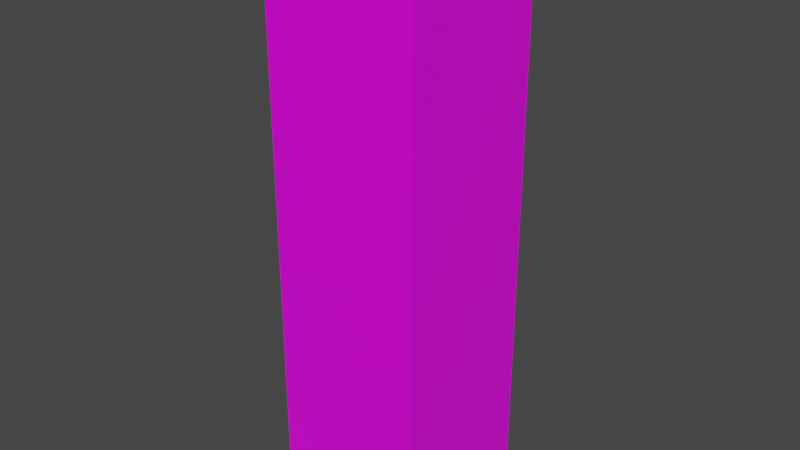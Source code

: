 # Source: Iris_Dark.blend  (saved by Blender 2.82.7; exported with 4.5.12 LTS)
import bpy
from mathutils import Matrix  # noqa: F401  (used for matrix-valued properties, if any)

bpy.ops.wm.read_factory_settings(use_empty=True)
scene = bpy.context.scene
scene.name = 'Scene'

# ---- collections
col_collection = bpy.data.collections.new('Collection'); scene.collection.children.link(col_collection)

# ---- images (referenced by path relative to the original .blend; pixels are not part of the script)
import os
ASSET_DIR = os.environ.get("B2B_ASSET_DIR", "")  # directory of the original .blend (textures are referenced by path, not embedded)
HERE = os.path.dirname(os.path.abspath(__file__))  # packed textures are extracted next to this script under _unpacked/

def load_image(name, relpath, width, height, colorspace="sRGB"):
    """Load a texture the original file referenced (path relative to the .blend, or extracted next to this script)."""
    p = next((c for c in (os.path.join(HERE, relpath), os.path.join(ASSET_DIR, relpath)) if relpath and os.path.exists(c)), "")
    if p:
        img = bpy.data.images.load(p, check_existing=True)
        img.name = name
    else:  # same state as the original file: an image datablock whose file is absent (Cycles renders it pink)
        img = bpy.data.images.new(name, width, height)
        img.source = "FILE"
        img.filepath = "//" + (relpath or name)
    img.colorspace_settings.name = colorspace
    return img
img_lolirock_iris_dark_r90_jpg = load_image('LoliRock_Iris_Dark_R90.jpg', 'LoliRock_Iris_Dark_R90.jpg', 1024, 1024, 'sRGB')

# ---- materials (node trees are filled in below, after node groups)
mat_irisdarkmaterial = bpy.data.materials.new('IrisDarkMaterial')
mat_irisdarkmaterial.alpha_threshold = 0.0
mat_irisdarkmaterial.use_transparent_shadow = False
mat_irisdarkmaterial.line_color = (0.0, 0.0, 0.0, 1.0)

# ---- material node trees
mat_irisdarkmaterial.use_nodes = True; mat_irisdarkmaterial.node_tree.nodes.clear()
_N = mat_irisdarkmaterial.node_tree.nodes; _L = mat_irisdarkmaterial.node_tree.links
n0 = _N.new('ShaderNodeOutputMaterial'); n0.name = 'Material Output'; n0.location = (300, 300)
n1 = _N.new('ShaderNodeBsdfPrincipled'); n1.name = 'Principled BSDF'; n1.location = (10, 300)
n1.distribution = 'GGX'
n1.subsurface_method = 'BURLEY'
n1.inputs[2].default_value = 0.4
n1.inputs[3].default_value = 1.45
n1.inputs[27].default_value = (0.0, 0.0, 0.0, 1.0)
n1.inputs[28].default_value = 1.0
n2 = _N.new('ShaderNodeTexImage'); n2.name = 'Image Texture'; n2.location = (-280, 280)
n2.image = img_lolirock_iris_dark_r90_jpg
_L.new(n1.outputs[0], n0.inputs[0])
_L.new(n2.outputs[0], n1.inputs[0])
n0.is_active_output = True

# ---- world
world_world = bpy.data.worlds.new('World'); scene.world = world_world
world_world.use_nodes = True; world_world.node_tree.nodes.clear()
_N = world_world.node_tree.nodes; _L = world_world.node_tree.links
n0 = _N.new('ShaderNodeOutputWorld'); n0.name = 'World Output'; n0.location = (300, 300)
n1 = _N.new('ShaderNodeBackground'); n1.name = 'Background'; n1.location = (10, 300)
n1.inputs[0].default_value = (0.05088, 0.05088, 0.05088, 1.0)
_L.new(n1.outputs[0], n0.inputs[0])
n0.is_active_output = True
world_world.color = (0.05088, 0.05088, 0.05088)
world_world.use_sun_shadow = False
world_world.sun_shadow_jitter_overblur = 0.0

# ---- meshes
me_cube = bpy.data.meshes.new('Cube')
me_cube.from_pydata([(0.215, 0.215, 1.601), (0.215, 0.215, 0.0005572), (0.215, -0.215, 1.601), (0.215, -0.215, 0.0005572), (-0.215, 0.215, 1.601), (-0.215, 0.215, 0.0005572), (-0.215, -0.215, 1.601), (-0.215, -0.215, 0.0005572)], [], [(0, 4, 6, 2), (3, 2, 6, 7), (7, 6, 4, 5), (5, 1, 3, 7), (1, 0, 2, 3), (5, 4, 0, 1)])
_uv = me_cube.uv_layers.new(name='UVMap')
_uv.uv.foreach_set('vector', [0.5884, 0.6102, 0.8416, 0.6102, 0.8416, 0.7539, 0.5884, 0.7539, 0.1058, 0.7795, 0.8448, 0.7795, 0.8448, 0.9843, 0.1058, 0.9843, 0.1074, 0.4105, 0.8416, 0.4105, 0.8416, 0.5906, 0.1074, 0.5906, 0.08996, 0.5827, 0.375, 0.5827, 0.375, 0.7795, 0.08996, 0.7795, 0.09466, 0.5866, 0.8432, 0.5866, 0.8432, 0.7805, 0.09466, 0.7805, 0.09785, 0.2116, 0.84, 0.2116, 0.84, 0.4134, 0.09785, 0.4134])
me_cube.materials.append(mat_irisdarkmaterial)
me_cube.use_remesh_preserve_volume = False
me_cube.use_remesh_preserve_attributes = False
me_cube.use_mirror_vertex_groups = False
me_cube.update()

# ---- objects
ob_karakter_doboz = bpy.data.objects.new('Karakter Doboz', me_cube)

# ---- transforms, parenting, visibility, modifiers, constraints
ob_karakter_doboz.location = (0.0, 0.0, 0.0)
ob_karakter_doboz.lock_rotations_4d = False
ob_karakter_doboz.empty_display_type = 'ARROWS'
ob_karakter_doboz.lineart.crease_threshold = 0.0

# ---- collection membership
col_collection.objects.link(ob_karakter_doboz)

# ---- scene / render settings (as saved in the file)
scene.frame_start = 1; scene.frame_end = 250; scene.frame_set(1)
scene.render.engine = 'BLENDER_EEVEE_NEXT'
scene.cycles.use_denoising = False
scene.cycles.samples = 128
scene.cycles.sampling_pattern = 'TABULATED_SOBOL'
scene.cycles.use_adaptive_sampling = False
scene.cycles.use_light_tree = False
scene.view_settings.view_transform = 'Filmic'
bpy.context.view_layer.update()

# ---- added for rendering (the .blend has no active camera and no usable light): camera, sun
cam_auto = bpy.data.cameras.new('AutoCamera')
cam_auto.lens = 50.0
cam_auto.sensor_width = 36.0
cam_auto.clip_end = 1000.0
ob_auto_camera = bpy.data.objects.new('AutoCamera', cam_auto)
scene.collection.objects.link(ob_auto_camera)
ob_auto_camera.location = (1.58368, -1.90041, 2.0675)
ob_auto_camera.rotation_euler = (1.09748, -7.21219e-08, 0.694738)
scene.camera = ob_auto_camera
light_auto_sun = bpy.data.lights.new('AutoSun', 'SUN')
light_auto_sun.energy = 3.0
light_auto_sun.angle = 0.0523599
ob_auto_sun = bpy.data.objects.new('AutoSun', light_auto_sun)
scene.collection.objects.link(ob_auto_sun)
ob_auto_sun.rotation_euler = (0.872665, 0.174533, 0.523599)
bpy.context.view_layer.update()
